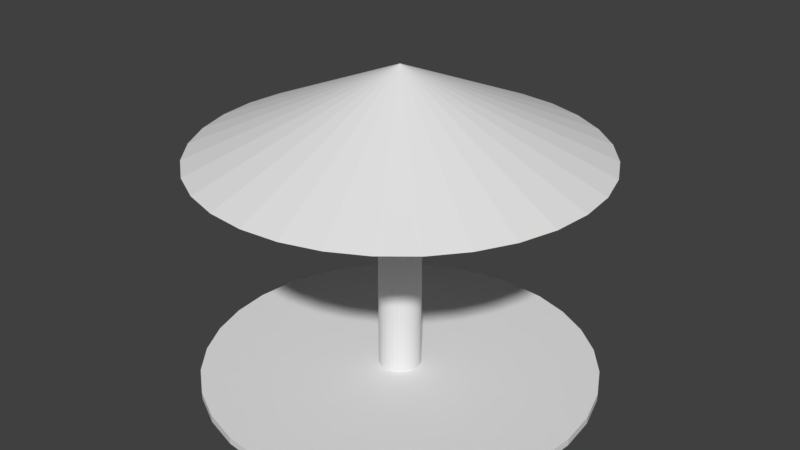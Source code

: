 # Source: base.blend  (saved by Blender 2.79.7; exported with 4.5.12 LTS)
import bpy
from mathutils import Matrix  # noqa: F401  (used for matrix-valued properties, if any)

bpy.ops.wm.read_factory_settings(use_empty=True)
scene = bpy.context.scene
scene.name = 'Scene'

# ---- collections
col_collection_1 = bpy.data.collections.new('Collection 1'); scene.collection.children.link(col_collection_1)

# ---- world
world_world = bpy.data.worlds.new('World'); scene.world = world_world
world_world.color = (0.05088, 0.05088, 0.05088)
world_world.use_sun_shadow = False
world_world.sun_shadow_jitter_overblur = 0.0

# ---- meshes
me_cone = bpy.data.meshes.new('Cone')
me_cone.from_pydata([(0.0, 7.0, -1.5), (1.366, 6.865, -1.5), (2.679, 6.467, -1.5), (3.889, 5.82, -1.5), (4.95, 4.95, -1.5), (5.82, 3.889, -1.5), (6.467, 2.679, -1.5), (6.865, 1.366, -1.5), (7.0, 5.285e-07, -1.5), (6.865, -1.366, -1.5), (6.467, -2.679, -1.5), (5.82, -3.889, -1.5), (4.95, -4.95, -1.5), (3.889, -5.82, -1.5), (2.679, -6.467, -1.5), (1.366, -6.865, -1.5), (-2.281e-06, -7.0, -1.5), (-1.366, -6.865, -1.5), (-2.679, -6.467, -1.5), (-3.889, -5.82, -1.5), (-4.95, -4.95, -1.5), (-5.82, -3.889, -1.5), (-6.467, -2.679, -1.5), (0.0, 0.0, 1.5), (-6.865, -1.366, -1.5), (-7.0, 6.759e-06, -1.5), (-6.865, 1.366, -1.5), (-6.467, 2.679, -1.5), (-5.82, 3.889, -1.5), (-4.95, 4.95, -1.5), (-3.889, 5.82, -1.5), (-2.679, 6.467, -1.5), (-1.366, 6.865, -1.5), (0.0, 0.75, -9.5), (0.0, 0.75, -1.5), (0.1463, 0.7356, -9.5), (0.1463, 0.7356, -1.5), (0.287, 0.6929, -9.5), (0.287, 0.6929, -1.5), (0.4167, 0.6236, -9.5), (0.4167, 0.6236, -1.5), (0.5303, 0.5303, -9.5), (0.5303, 0.5303, -1.5), (0.6236, 0.4167, -9.5), (0.6236, 0.4167, -1.5), (0.6929, 0.287, -9.5), (0.6929, 0.287, -1.5), (0.7356, 0.1463, -9.5), (0.7356, 0.1463, -1.5), (0.75, 5.662e-08, -9.5), (0.75, 5.662e-08, -1.5), (0.7356, -0.1463, -9.5), (0.7356, -0.1463, -1.5), (0.6929, -0.287, -9.5), (0.6929, -0.287, -1.5), (0.6236, -0.4167, -9.5), (0.6236, -0.4167, -1.5), (0.5303, -0.5303, -9.5), (0.5303, -0.5303, -1.5), (0.4167, -0.6236, -9.5), (0.4167, -0.6236, -1.5), (0.287, -0.6929, -9.5), (0.287, -0.6929, -1.5), (0.1463, -0.7356, -9.5), (0.1463, -0.7356, -1.5), (-2.444e-07, -0.75, -9.5), (-2.444e-07, -0.75, -1.5), (-0.1463, -0.7356, -9.5), (-0.1463, -0.7356, -1.5), (-0.287, -0.6929, -9.5), (-0.287, -0.6929, -1.5), (-0.4167, -0.6236, -9.5), (-0.4167, -0.6236, -1.5), (-0.5303, -0.5303, -9.5), (-0.5303, -0.5303, -1.5), (-0.6236, -0.4167, -9.5), (-0.6236, -0.4167, -1.5), (-0.6929, -0.287, -9.5), (-0.6929, -0.287, -1.5), (-0.7356, -0.1463, -9.5), (-0.7356, -0.1463, -1.5), (-0.75, 7.242e-07, -9.5), (-0.75, 7.242e-07, -1.5), (-0.7356, 0.1463, -9.5), (-0.7356, 0.1463, -1.5), (-0.6929, 0.287, -9.5), (-0.6929, 0.287, -1.5), (-0.6236, 0.4167, -9.5), (-0.6236, 0.4167, -1.5), (-0.5303, 0.5303, -9.5), (-0.5303, 0.5303, -1.5), (-0.4167, 0.6236, -9.5), (-0.4167, 0.6236, -1.5), (-0.287, 0.6929, -9.5), (-0.287, 0.6929, -1.5), (-0.1463, 0.7356, -9.5), (-0.1463, 0.7356, -1.5), (0.0, 7.0, -9.75), (0.0, 7.0, -9.5), (1.366, 6.865, -9.75), (1.366, 6.865, -9.5), (2.679, 6.467, -9.75), (2.679, 6.467, -9.5), (3.889, 5.82, -9.75), (3.889, 5.82, -9.5), (4.95, 4.95, -9.75), (4.95, 4.95, -9.5), (5.82, 3.889, -9.75), (5.82, 3.889, -9.5), (6.467, 2.679, -9.75), (6.467, 2.679, -9.5), (6.865, 1.366, -9.75), (6.865, 1.366, -9.5), (7.0, 5.285e-07, -9.75), (7.0, 5.285e-07, -9.5), (6.865, -1.366, -9.75), (6.865, -1.366, -9.5), (6.467, -2.679, -9.75), (6.467, -2.679, -9.5), (5.82, -3.889, -9.75), (5.82, -3.889, -9.5), (4.95, -4.95, -9.75), (4.95, -4.95, -9.5), (3.889, -5.82, -9.75), (3.889, -5.82, -9.5), (2.679, -6.467, -9.75), (2.679, -6.467, -9.5), (1.366, -6.865, -9.75), (1.366, -6.865, -9.5), (-2.281e-06, -7.0, -9.75), (-2.281e-06, -7.0, -9.5), (-1.366, -6.865, -9.75), (-1.366, -6.865, -9.5), (-2.679, -6.467, -9.75), (-2.679, -6.467, -9.5), (-3.889, -5.82, -9.75), (-3.889, -5.82, -9.5), (-4.95, -4.95, -9.75), (-4.95, -4.95, -9.5), (-5.82, -3.889, -9.75), (-5.82, -3.889, -9.5), (-6.467, -2.679, -9.75), (-6.467, -2.679, -9.5), (-6.865, -1.366, -9.75), (-6.865, -1.366, -9.5), (-7.0, 6.759e-06, -9.75), (-7.0, 6.759e-06, -9.5), (-6.865, 1.366, -9.75), (-6.865, 1.366, -9.5), (-6.467, 2.679, -9.75), (-6.467, 2.679, -9.5), (-5.82, 3.889, -9.75), (-5.82, 3.889, -9.5), (-4.95, 4.95, -9.75), (-4.95, 4.95, -9.5), (-3.889, 5.82, -9.75), (-3.889, 5.82, -9.5), (-2.679, 6.467, -9.75), (-2.679, 6.467, -9.5), (-1.366, 6.865, -9.75), (-1.366, 6.865, -9.5)], [], [(0, 23, 1), (1, 23, 2), (2, 23, 3), (3, 23, 4), (4, 23, 5), (5, 23, 6), (6, 23, 7), (7, 23, 8), (8, 23, 9), (9, 23, 10), (10, 23, 11), (11, 23, 12), (12, 23, 13), (13, 23, 14), (14, 23, 15), (15, 23, 16), (16, 23, 17), (17, 23, 18), (18, 23, 19), (19, 23, 20), (20, 23, 21), (21, 23, 22), (22, 23, 24), (24, 23, 25), (25, 23, 26), (26, 23, 27), (27, 23, 28), (28, 23, 29), (29, 23, 30), (30, 23, 31), (31, 23, 32), (32, 23, 0), (0, 1, 2, 3, 4, 5, 6, 7, 8, 9, 10, 11, 12, 13, 14, 15, 16, 17, 18, 19, 20, 21, 22, 24, 25, 26, 27, 28, 29, 30, 31, 32), (33, 34, 36, 35), (35, 36, 38, 37), (37, 38, 40, 39), (39, 40, 42, 41), (41, 42, 44, 43), (43, 44, 46, 45), (45, 46, 48, 47), (47, 48, 50, 49), (49, 50, 52, 51), (51, 52, 54, 53), (53, 54, 56, 55), (55, 56, 58, 57), (57, 58, 60, 59), (59, 60, 62, 61), (61, 62, 64, 63), (63, 64, 66, 65), (65, 66, 68, 67), (67, 68, 70, 69), (69, 70, 72, 71), (71, 72, 74, 73), (73, 74, 76, 75), (75, 76, 78, 77), (77, 78, 80, 79), (79, 80, 82, 81), (81, 82, 84, 83), (83, 84, 86, 85), (85, 86, 88, 87), (87, 88, 90, 89), (89, 90, 92, 91), (91, 92, 94, 93), (36, 34, 96, 94, 92, 90, 88, 86, 84, 82, 80, 78, 76, 74, 72, 70, 68, 66, 64, 62, 60, 58, 56, 54, 52, 50, 48, 46, 44, 42, 40, 38), (93, 94, 96, 95), (95, 96, 34, 33), (33, 35, 37, 39, 41, 43, 45, 47, 49, 51, 53, 55, 57, 59, 61, 63, 65, 67, 69, 71, 73, 75, 77, 79, 81, 83, 85, 87, 89, 91, 93, 95), (97, 98, 100, 99), (99, 100, 102, 101), (101, 102, 104, 103), (103, 104, 106, 105), (105, 106, 108, 107), (107, 108, 110, 109), (109, 110, 112, 111), (111, 112, 114, 113), (113, 114, 116, 115), (115, 116, 118, 117), (117, 118, 120, 119), (119, 120, 122, 121), (121, 122, 124, 123), (123, 124, 126, 125), (125, 126, 128, 127), (127, 128, 130, 129), (129, 130, 132, 131), (131, 132, 134, 133), (133, 134, 136, 135), (135, 136, 138, 137), (137, 138, 140, 139), (139, 140, 142, 141), (141, 142, 144, 143), (143, 144, 146, 145), (145, 146, 148, 147), (147, 148, 150, 149), (149, 150, 152, 151), (151, 152, 154, 153), (153, 154, 156, 155), (155, 156, 158, 157), (100, 98, 160, 158, 156, 154, 152, 150, 148, 146, 144, 142, 140, 138, 136, 134, 132, 130, 128, 126, 124, 122, 120, 118, 116, 114, 112, 110, 108, 106, 104, 102), (157, 158, 160, 159), (159, 160, 98, 97), (97, 99, 101, 103, 105, 107, 109, 111, 113, 115, 117, 119, 121, 123, 125, 127, 129, 131, 133, 135, 137, 139, 141, 143, 145, 147, 149, 151, 153, 155, 157, 159)])
me_cone.use_remesh_preserve_volume = False
me_cone.use_remesh_preserve_attributes = False
me_cone.use_mirror_vertex_groups = False
me_cone.update()

# ---- objects
ob_cone = bpy.data.objects.new('Cone', me_cone)

# ---- transforms, parenting, visibility, modifiers, constraints
ob_cone.location = (0.0, 0.0, 9.75)
ob_cone.lineart.crease_threshold = 0.0

# ---- collection membership
col_collection_1.objects.link(ob_cone)

# ---- scene / render settings (as saved in the file)
scene.frame_start = 1; scene.frame_end = 250; scene.frame_set(1)
scene.render.engine = 'BLENDER_EEVEE_NEXT'
scene.render.resolution_percentage = 50
scene.render.dither_intensity = 0.0
scene.cycles.use_denoising = False
scene.cycles.samples = 128
scene.cycles.sampling_pattern = 'TABULATED_SOBOL'
scene.cycles.use_adaptive_sampling = False
scene.cycles.use_light_tree = False
scene.view_settings.view_transform = 'Standard'
bpy.context.view_layer.update()

# ---- added for rendering (the .blend has no active camera and no usable light): camera, sun
cam_auto = bpy.data.cameras.new('AutoCamera')
cam_auto.lens = 50.0
cam_auto.sensor_width = 36.0
cam_auto.clip_end = 1000.0
ob_auto_camera = bpy.data.objects.new('AutoCamera', cam_auto)
scene.collection.objects.link(ob_auto_camera)
ob_auto_camera.location = (21.0692, -25.283, 22.4803)
ob_auto_camera.rotation_euler = (1.09748, -7.21219e-08, 0.694738)
scene.camera = ob_auto_camera
light_auto_sun = bpy.data.lights.new('AutoSun', 'SUN')
light_auto_sun.energy = 3.0
light_auto_sun.angle = 0.0523599
ob_auto_sun = bpy.data.objects.new('AutoSun', light_auto_sun)
scene.collection.objects.link(ob_auto_sun)
ob_auto_sun.rotation_euler = (0.872665, 0.174533, 0.523599)
bpy.context.view_layer.update()
